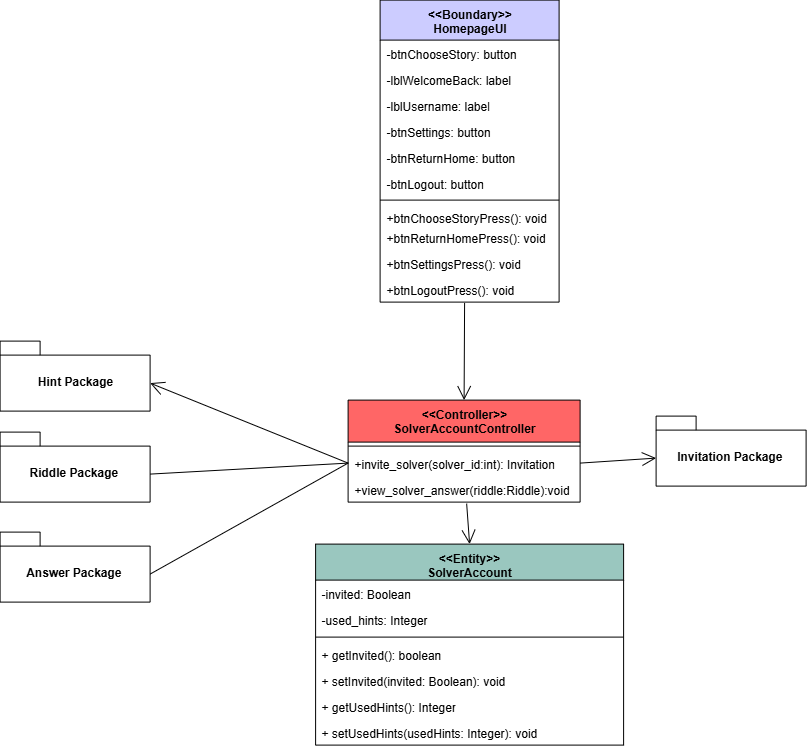

The diagram above was exported from draw.io. Its source (the exported page's mxGraphModel, read from the mxfile embedded in the PNG):
<mxGraphModel dx="634" dy="409" grid="1" gridSize="10" guides="1" tooltips="1" connect="1" arrows="1" fold="1" page="1" pageScale="1" pageWidth="827" pageHeight="1169" background="light-dark(#FFFFFF,#FFFFFF)" math="0" shadow="0">
  <root>
    <mxCell id="0" />
    <mxCell id="1" parent="0" />
    <mxCell id="GW5kRdxcxtwLOfirXawL-1" value="&amp;lt;&amp;lt;Controller&amp;gt;&amp;gt;&lt;div&gt;SolverAccountController&lt;/div&gt;" style="swimlane;fontStyle=1;align=center;verticalAlign=top;childLayout=stackLayout;horizontal=1;startSize=42;horizontalStack=0;resizeParent=1;resizeParentMax=0;resizeLast=0;collapsible=1;marginBottom=0;whiteSpace=wrap;html=1;fillColor=#FF6666;" vertex="1" parent="1">
      <mxGeometry x="677.5999755859375" y="1020.5999755859375" width="232" height="102" as="geometry" />
    </mxCell>
    <mxCell id="GW5kRdxcxtwLOfirXawL-2" value="" style="line;strokeWidth=1;fillColor=none;align=left;verticalAlign=middle;spacingTop=-1;spacingLeft=3;spacingRight=3;rotatable=0;labelPosition=right;points=[];portConstraint=eastwest;strokeColor=inherit;" vertex="1" parent="GW5kRdxcxtwLOfirXawL-1">
      <mxGeometry y="42" width="232" height="8" as="geometry" />
    </mxCell>
    <mxCell id="GW5kRdxcxtwLOfirXawL-3" value="+invite_solver(solver_id:int): Invitation" style="text;strokeColor=none;fillColor=none;align=left;verticalAlign=top;spacingLeft=4;spacingRight=4;overflow=hidden;rotatable=0;points=[[0,0.5],[1,0.5]];portConstraint=eastwest;whiteSpace=wrap;html=1;" vertex="1" parent="GW5kRdxcxtwLOfirXawL-1">
      <mxGeometry y="50" width="232" height="26" as="geometry" />
    </mxCell>
    <mxCell id="GW5kRdxcxtwLOfirXawL-4" value="+view_solver_answer(riddle:Riddle):void&lt;div&gt;&lt;br&gt;&lt;/div&gt;" style="text;strokeColor=none;fillColor=none;align=left;verticalAlign=top;spacingLeft=4;spacingRight=4;overflow=hidden;rotatable=0;points=[[0,0.5],[1,0.5]];portConstraint=eastwest;whiteSpace=wrap;html=1;" vertex="1" parent="GW5kRdxcxtwLOfirXawL-1">
      <mxGeometry y="76" width="232" height="26" as="geometry" />
    </mxCell>
    <mxCell id="GW5kRdxcxtwLOfirXawL-5" value="" style="endArrow=none;html=1;rounded=0;align=center;verticalAlign=top;endFill=0;labelBackgroundColor=none;entryX=0;entryY=0.5;entryDx=0;entryDy=0;exitX=0;exitY=0;exitDx=150;exitDy=42;exitPerimeter=0;" edge="1" parent="1" source="GW5kRdxcxtwLOfirXawL-34" target="GW5kRdxcxtwLOfirXawL-3">
      <mxGeometry relative="1" as="geometry">
        <mxPoint x="349.5999755859375" y="1074.5999755859375" as="sourcePoint" />
        <mxPoint x="701.5999755859375" y="912.5999755859375" as="targetPoint" />
      </mxGeometry>
    </mxCell>
    <mxCell id="GW5kRdxcxtwLOfirXawL-6" value="" style="html=1;verticalAlign=bottom;labelBackgroundColor=none;endArrow=none;endFill=0;endSize=6;align=left;rounded=0;entryX=0;entryY=0.5;entryDx=0;entryDy=0;exitX=0;exitY=0;exitDx=150;exitDy=42;exitPerimeter=0;" edge="1" parent="1" source="GW5kRdxcxtwLOfirXawL-33" target="GW5kRdxcxtwLOfirXawL-3">
      <mxGeometry x="-1" relative="1" as="geometry">
        <mxPoint x="569.5999755859375" y="1224.5999755859375" as="sourcePoint" />
        <mxPoint x="701.5999755859375" y="912.5999755859375" as="targetPoint" />
      </mxGeometry>
    </mxCell>
    <mxCell id="GW5kRdxcxtwLOfirXawL-7" value="" style="endArrow=open;endFill=1;endSize=12;html=1;rounded=0;exitX=0;exitY=0.5;exitDx=0;exitDy=0;entryX=0;entryY=0;entryDx=150;entryDy=42;entryPerimeter=0;" edge="1" parent="1" source="GW5kRdxcxtwLOfirXawL-3" target="GW5kRdxcxtwLOfirXawL-32">
      <mxGeometry width="160" relative="1" as="geometry">
        <mxPoint x="811.5999755859375" y="949.5999755859375" as="sourcePoint" />
        <mxPoint x="389.5999755859375" y="1014.5999755859375" as="targetPoint" />
        <Array as="points" />
      </mxGeometry>
    </mxCell>
    <mxCell id="GW5kRdxcxtwLOfirXawL-8" value="&lt;div&gt;&amp;lt;&amp;lt;Entity&amp;gt;&amp;gt;&lt;/div&gt;SolverAccount" style="swimlane;fontStyle=1;align=center;verticalAlign=top;childLayout=stackLayout;horizontal=1;startSize=36;horizontalStack=0;resizeParent=1;resizeParentMax=0;resizeLast=0;collapsible=1;marginBottom=0;whiteSpace=wrap;html=1;fillColor=#9AC7BF;" vertex="1" parent="1">
      <mxGeometry x="645.0999755859375" y="1164.5999755859375" width="308" height="201" as="geometry" />
    </mxCell>
    <mxCell id="GW5kRdxcxtwLOfirXawL-9" value="-invited: Boolean" style="text;strokeColor=none;fillColor=none;align=left;verticalAlign=top;spacingLeft=4;spacingRight=4;overflow=hidden;rotatable=0;points=[[0,0.5],[1,0.5]];portConstraint=eastwest;whiteSpace=wrap;html=1;" vertex="1" parent="GW5kRdxcxtwLOfirXawL-8">
      <mxGeometry y="36" width="308" height="26" as="geometry" />
    </mxCell>
    <mxCell id="GW5kRdxcxtwLOfirXawL-10" value="-used_hints: Integer&lt;div&gt;&lt;br&gt;&lt;/div&gt;" style="text;strokeColor=none;fillColor=none;align=left;verticalAlign=top;spacingLeft=4;spacingRight=4;overflow=hidden;rotatable=0;points=[[0,0.5],[1,0.5]];portConstraint=eastwest;whiteSpace=wrap;html=1;" vertex="1" parent="GW5kRdxcxtwLOfirXawL-8">
      <mxGeometry y="62" width="308" height="27" as="geometry" />
    </mxCell>
    <mxCell id="GW5kRdxcxtwLOfirXawL-11" value="" style="line;strokeWidth=1;fillColor=none;align=left;verticalAlign=middle;spacingTop=-1;spacingLeft=3;spacingRight=3;rotatable=0;labelPosition=right;points=[];portConstraint=eastwest;strokeColor=inherit;" vertex="1" parent="GW5kRdxcxtwLOfirXawL-8">
      <mxGeometry y="89" width="308" height="8" as="geometry" />
    </mxCell>
    <mxCell id="GW5kRdxcxtwLOfirXawL-12" value="+ getInvited(): boolean" style="text;strokeColor=none;fillColor=none;align=left;verticalAlign=top;spacingLeft=4;spacingRight=4;overflow=hidden;rotatable=0;points=[[0,0.5],[1,0.5]];portConstraint=eastwest;whiteSpace=wrap;html=1;" vertex="1" parent="GW5kRdxcxtwLOfirXawL-8">
      <mxGeometry y="97" width="308" height="26" as="geometry" />
    </mxCell>
    <mxCell id="GW5kRdxcxtwLOfirXawL-13" value="+ setInvited(invited: Boolean): void" style="text;strokeColor=none;fillColor=none;align=left;verticalAlign=top;spacingLeft=4;spacingRight=4;overflow=hidden;rotatable=0;points=[[0,0.5],[1,0.5]];portConstraint=eastwest;whiteSpace=wrap;html=1;" vertex="1" parent="GW5kRdxcxtwLOfirXawL-8">
      <mxGeometry y="123" width="308" height="26" as="geometry" />
    </mxCell>
    <mxCell id="GW5kRdxcxtwLOfirXawL-14" value="+ getUsedHints(): Integer" style="text;strokeColor=none;fillColor=none;align=left;verticalAlign=top;spacingLeft=4;spacingRight=4;overflow=hidden;rotatable=0;points=[[0,0.5],[1,0.5]];portConstraint=eastwest;whiteSpace=wrap;html=1;" vertex="1" parent="GW5kRdxcxtwLOfirXawL-8">
      <mxGeometry y="149" width="308" height="26" as="geometry" />
    </mxCell>
    <mxCell id="GW5kRdxcxtwLOfirXawL-15" value="+ setUsedHints(usedHints: Integer): void" style="text;strokeColor=none;fillColor=none;align=left;verticalAlign=top;spacingLeft=4;spacingRight=4;overflow=hidden;rotatable=0;points=[[0,0.5],[1,0.5]];portConstraint=eastwest;whiteSpace=wrap;html=1;" vertex="1" parent="GW5kRdxcxtwLOfirXawL-8">
      <mxGeometry y="175" width="308" height="26" as="geometry" />
    </mxCell>
    <mxCell id="GW5kRdxcxtwLOfirXawL-16" value="" style="endArrow=open;endFill=1;endSize=12;html=1;rounded=0;entryX=0.5;entryY=0;entryDx=0;entryDy=0;exitX=0.511;exitY=1.058;exitDx=0;exitDy=0;exitPerimeter=0;" edge="1" parent="1" source="GW5kRdxcxtwLOfirXawL-4" target="GW5kRdxcxtwLOfirXawL-8">
      <mxGeometry width="160" relative="1" as="geometry">
        <mxPoint x="709.5999755859375" y="1164.5999755859375" as="sourcePoint" />
        <mxPoint x="820.5999755859375" y="768.5999755859375" as="targetPoint" />
        <Array as="points" />
      </mxGeometry>
    </mxCell>
    <mxCell id="GW5kRdxcxtwLOfirXawL-17" value="" style="endArrow=open;endFill=1;endSize=12;html=1;rounded=0;exitX=1;exitY=0.5;exitDx=0;exitDy=0;entryX=0;entryY=0;entryDx=0;entryDy=42;entryPerimeter=0;" edge="1" parent="1" source="GW5kRdxcxtwLOfirXawL-3" target="GW5kRdxcxtwLOfirXawL-30">
      <mxGeometry width="160" relative="1" as="geometry">
        <mxPoint x="959.5999755859375" y="984.5999755859375" as="sourcePoint" />
        <mxPoint x="1009.5999755859375" y="1083.5999755859375" as="targetPoint" />
        <Array as="points" />
      </mxGeometry>
    </mxCell>
    <mxCell id="GW5kRdxcxtwLOfirXawL-18" value="&amp;lt;&amp;lt;Boundary&amp;gt;&amp;gt;&lt;div&gt;HomepageUI&lt;/div&gt;" style="swimlane;fontStyle=1;align=center;verticalAlign=top;childLayout=stackLayout;horizontal=1;startSize=40;horizontalStack=0;resizeParent=1;resizeParentMax=0;resizeLast=0;collapsible=1;marginBottom=0;whiteSpace=wrap;html=1;fillColor=#CCCCFF;" vertex="1" parent="1">
      <mxGeometry x="709.5999755859375" y="620.5999755859375" width="179" height="302" as="geometry" />
    </mxCell>
    <mxCell id="GW5kRdxcxtwLOfirXawL-19" value="-btnChooseStory: button" style="text;strokeColor=none;fillColor=none;align=left;verticalAlign=top;spacingLeft=4;spacingRight=4;overflow=hidden;rotatable=0;points=[[0,0.5],[1,0.5]];portConstraint=eastwest;whiteSpace=wrap;html=1;" vertex="1" parent="GW5kRdxcxtwLOfirXawL-18">
      <mxGeometry y="40" width="179" height="26" as="geometry" />
    </mxCell>
    <mxCell id="GW5kRdxcxtwLOfirXawL-20" value="-lblWelcomeBack: label" style="text;strokeColor=none;fillColor=none;align=left;verticalAlign=top;spacingLeft=4;spacingRight=4;overflow=hidden;rotatable=0;points=[[0,0.5],[1,0.5]];portConstraint=eastwest;whiteSpace=wrap;html=1;" vertex="1" parent="GW5kRdxcxtwLOfirXawL-18">
      <mxGeometry y="66" width="179" height="26" as="geometry" />
    </mxCell>
    <mxCell id="GW5kRdxcxtwLOfirXawL-21" value="-lblUsername: label&lt;span style=&quot;color: rgba(0, 0, 0, 0); font-family: monospace; font-size: 0px; text-wrap-mode: nowrap;&quot;&gt;%3CmxGraphModel%3E%3Croot%3E%3CmxCell%20id%3D%220%22%2F%3E%3CmxCell%20id%3D%221%22%20parent%3D%220%22%2F%3E%3CmxCell%20id%3D%222%22%20value%3D%22%2BbtnChooseStory%3A%20button%22%20style%3D%22text%3BstrokeColor%3Dnone%3BfillColor%3Dnone%3Balign%3Dleft%3BverticalAlign%3Dtop%3BspacingLeft%3D4%3BspacingRight%3D4%3Boverflow%3Dhidden%3Brotatable%3D0%3Bpoints%3D%5B%5B0%2C0.5%5D%2C%5B1%2C0.5%5D%5D%3BportConstraint%3Deastwest%3BwhiteSpace%3Dwrap%3Bhtml%3D1%3B%22%20vertex%3D%221%22%20parent%3D%221%22%3E%3CmxGeometry%20x%3D%22-3540%22%20y%3D%22-1824%22%20width%3D%22179%22%20height%3D%2226%22%20as%3D%22geometry%22%2F%3E%3C%2FmxCell%3E%3C%2Froot%3E%3C%2FmxGraphModel%3E&lt;/span&gt;" style="text;strokeColor=none;fillColor=none;align=left;verticalAlign=top;spacingLeft=4;spacingRight=4;overflow=hidden;rotatable=0;points=[[0,0.5],[1,0.5]];portConstraint=eastwest;whiteSpace=wrap;html=1;" vertex="1" parent="GW5kRdxcxtwLOfirXawL-18">
      <mxGeometry y="92" width="179" height="26" as="geometry" />
    </mxCell>
    <mxCell id="GW5kRdxcxtwLOfirXawL-22" value="-btnSettings: button" style="text;strokeColor=none;fillColor=none;align=left;verticalAlign=top;spacingLeft=4;spacingRight=4;overflow=hidden;rotatable=0;points=[[0,0.5],[1,0.5]];portConstraint=eastwest;whiteSpace=wrap;html=1;" vertex="1" parent="GW5kRdxcxtwLOfirXawL-18">
      <mxGeometry y="118" width="179" height="26" as="geometry" />
    </mxCell>
    <mxCell id="GW5kRdxcxtwLOfirXawL-23" value="-btnReturnHome: button" style="text;strokeColor=none;fillColor=none;align=left;verticalAlign=top;spacingLeft=4;spacingRight=4;overflow=hidden;rotatable=0;points=[[0,0.5],[1,0.5]];portConstraint=eastwest;whiteSpace=wrap;html=1;" vertex="1" parent="GW5kRdxcxtwLOfirXawL-18">
      <mxGeometry y="144" width="179" height="26" as="geometry" />
    </mxCell>
    <mxCell id="GW5kRdxcxtwLOfirXawL-24" value="-btnLogout: button" style="text;strokeColor=none;fillColor=none;align=left;verticalAlign=top;spacingLeft=4;spacingRight=4;overflow=hidden;rotatable=0;points=[[0,0.5],[1,0.5]];portConstraint=eastwest;whiteSpace=wrap;html=1;" vertex="1" parent="GW5kRdxcxtwLOfirXawL-18">
      <mxGeometry y="170" width="179" height="26" as="geometry" />
    </mxCell>
    <mxCell id="GW5kRdxcxtwLOfirXawL-25" value="" style="line;strokeWidth=1;fillColor=none;align=left;verticalAlign=middle;spacingTop=-1;spacingLeft=3;spacingRight=3;rotatable=0;labelPosition=right;points=[];portConstraint=eastwest;strokeColor=inherit;" vertex="1" parent="GW5kRdxcxtwLOfirXawL-18">
      <mxGeometry y="196" width="179" height="8" as="geometry" />
    </mxCell>
    <mxCell id="GW5kRdxcxtwLOfirXawL-26" value="+btnChooseStoryPress(): void" style="text;strokeColor=none;fillColor=none;align=left;verticalAlign=top;spacingLeft=4;spacingRight=4;overflow=hidden;rotatable=0;points=[[0,0.5],[1,0.5]];portConstraint=eastwest;whiteSpace=wrap;html=1;" vertex="1" parent="GW5kRdxcxtwLOfirXawL-18">
      <mxGeometry y="204" width="179" height="20" as="geometry" />
    </mxCell>
    <mxCell id="GW5kRdxcxtwLOfirXawL-27" value="+btnReturnHomePress(): void" style="text;strokeColor=none;fillColor=none;align=left;verticalAlign=top;spacingLeft=4;spacingRight=4;overflow=hidden;rotatable=0;points=[[0,0.5],[1,0.5]];portConstraint=eastwest;whiteSpace=wrap;html=1;" vertex="1" parent="GW5kRdxcxtwLOfirXawL-18">
      <mxGeometry y="224" width="179" height="26" as="geometry" />
    </mxCell>
    <mxCell id="GW5kRdxcxtwLOfirXawL-28" value="+btnSettingsPress(): void" style="text;strokeColor=none;fillColor=none;align=left;verticalAlign=top;spacingLeft=4;spacingRight=4;overflow=hidden;rotatable=0;points=[[0,0.5],[1,0.5]];portConstraint=eastwest;whiteSpace=wrap;html=1;" vertex="1" parent="GW5kRdxcxtwLOfirXawL-18">
      <mxGeometry y="250" width="179" height="26" as="geometry" />
    </mxCell>
    <mxCell id="GW5kRdxcxtwLOfirXawL-29" value="+btnLogoutPress(): void" style="text;strokeColor=none;fillColor=none;align=left;verticalAlign=top;spacingLeft=4;spacingRight=4;overflow=hidden;rotatable=0;points=[[0,0.5],[1,0.5]];portConstraint=eastwest;whiteSpace=wrap;html=1;" vertex="1" parent="GW5kRdxcxtwLOfirXawL-18">
      <mxGeometry y="276" width="179" height="26" as="geometry" />
    </mxCell>
    <mxCell id="GW5kRdxcxtwLOfirXawL-30" value="Invitation Package&amp;nbsp;" style="shape=folder;fontStyle=1;spacingTop=10;tabWidth=40;tabHeight=14;tabPosition=left;html=1;whiteSpace=wrap;" vertex="1" parent="1">
      <mxGeometry x="985.5999755859375" y="1036.5999755859375" width="150" height="70" as="geometry" />
    </mxCell>
    <mxCell id="GW5kRdxcxtwLOfirXawL-31" value="" style="endArrow=open;endFill=1;endSize=12;html=1;rounded=0;entryX=0.5;entryY=0;entryDx=0;entryDy=0;exitX=0.472;exitY=1.03;exitDx=0;exitDy=0;exitPerimeter=0;" edge="1" parent="1" source="GW5kRdxcxtwLOfirXawL-29" target="GW5kRdxcxtwLOfirXawL-1">
      <mxGeometry width="160" relative="1" as="geometry">
        <mxPoint x="806.5999755859375" y="1223.5999755859375" as="sourcePoint" />
        <mxPoint x="806.5999755859375" y="1137.5999755859375" as="targetPoint" />
        <Array as="points" />
      </mxGeometry>
    </mxCell>
    <mxCell id="GW5kRdxcxtwLOfirXawL-32" value="Hint Package" style="shape=folder;fontStyle=1;spacingTop=10;tabWidth=40;tabHeight=14;tabPosition=left;html=1;whiteSpace=wrap;" vertex="1" parent="1">
      <mxGeometry x="329.5999755859375" y="961.5999755859375" width="150" height="70" as="geometry" />
    </mxCell>
    <mxCell id="GW5kRdxcxtwLOfirXawL-33" value="Answer Package&amp;nbsp;" style="shape=folder;fontStyle=1;spacingTop=10;tabWidth=40;tabHeight=14;tabPosition=left;html=1;whiteSpace=wrap;" vertex="1" parent="1">
      <mxGeometry x="329.5999755859375" y="1152.5999755859375" width="150" height="70" as="geometry" />
    </mxCell>
    <mxCell id="GW5kRdxcxtwLOfirXawL-34" value="Riddle Package&amp;nbsp;" style="shape=folder;fontStyle=1;spacingTop=10;tabWidth=40;tabHeight=14;tabPosition=left;html=1;whiteSpace=wrap;" vertex="1" parent="1">
      <mxGeometry x="329.5999755859375" y="1052.5999755859375" width="150" height="70" as="geometry" />
    </mxCell>
  </root>
</mxGraphModel>